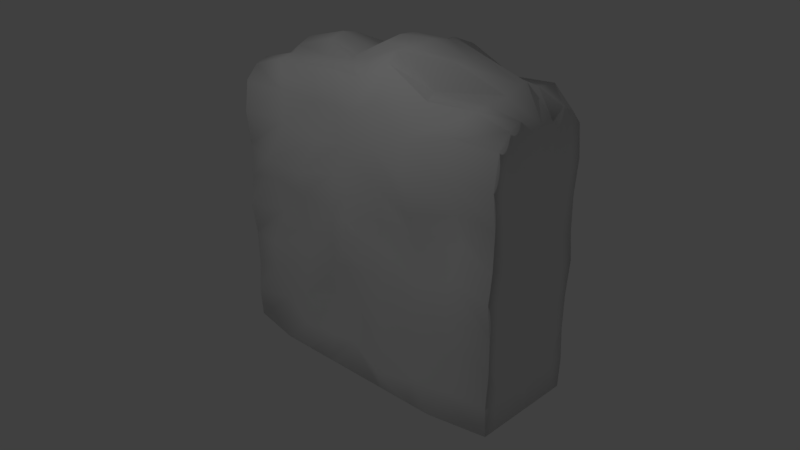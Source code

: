 # Source: wallExample.blend  (saved by Blender 2.79.0; exported with 4.5.12 LTS)
import bpy
from mathutils import Matrix  # noqa: F401  (used for matrix-valued properties, if any)

bpy.ops.wm.read_factory_settings(use_empty=True)
scene = bpy.context.scene
scene.name = 'Scene'

# ---- collections
col_collection_1 = bpy.data.collections.new('Collection 1'); scene.collection.children.link(col_collection_1)

# ---- materials (node trees are filled in below, after node groups)
mat_wallbase = bpy.data.materials.new('wallBase')
mat_wallbase.alpha_threshold = 0.0
mat_wallbase.use_transparent_shadow = False
mat_wallbase.specular_color = (1.0, 0.4431, 0.24)
mat_wallbase.roughness = 0.5
mat_wallbase.specular_intensity = 0.07895
mat_wallbase.line_color = (0.0, 0.0, 0.0, 1.0)

# ---- material node trees

# ---- world
world_world = bpy.data.worlds.new('World'); scene.world = world_world
world_world.color = (0.05088, 0.05088, 0.05088)
world_world.use_sun_shadow = False
world_world.sun_shadow_jitter_overblur = 0.0
world_world.cycles.sampling_method = 'MANUAL'

# ---- cameras
cam_camera = bpy.data.cameras.new('Camera')
cam_camera.clip_end = 100.0
cam_camera.lens = 35.0
cam_camera.sensor_width = 32.0
cam_camera.sensor_height = 18.0
cam_camera.ortho_scale = 7.314
cam_camera.dof.focus_distance = 0.0
cam_camera.dof.aperture_fstop = 128.0

# ---- lights
light_lamp = bpy.data.lights.new('Lamp', 'POINT')
light_lamp.transmission_factor = 0.0
light_lamp.cutoff_distance = 30.0
light_lamp.energy = 447.0
light_lamp.shadow_buffer_clip_start = 1.001
light_lamp.shadow_soft_size = 0.1
light_lamp.shadow_maximum_resolution = 0.006
light_lamp.use_absolute_resolution = True

# ---- meshes
me_cube = bpy.data.meshes.new('Cube')
me_cube.from_pydata([(1.198, -0.8347, -1.0), (1.198, -0.8278, 1.009), (1.198, -0.9038, 0.01346), (1.198, -0.4228, -1.0), (1.198, -0.829, 0.501), (1.198, -0.4365, 1.154), (0.5758, -1.0, -1.0), (1.198, -0.8228, -0.5073), (0.5353, -0.9688, 0.9623), (0.5357, -0.8351, -0.04605), (1.198, -0.394, -0.02033), (0.5758, -0.5, -1.0), (0.5627, -0.5472, 1.222), (1.198, -0.3947, -0.4877), (0.5706, -1.02, 0.4457), (0.6087, -0.8877, -0.5218), (1.198, -0.4283, 0.4682), (1.198, -0.6288, -1.0), (1.198, -0.8946, 0.765), (1.198, -0.6345, 1.114), (0.2765, -1.0, -1.0), (1.198, -0.8352, -0.2442), (0.2427, -0.9558, 1.136), (0.2628, -0.9157, 0.06435), (1.198, -0.6663, -0.00876), (1.198, -0.2168, -1.0), (1.198, -0.8429, 0.2395), (1.198, -0.2241, 1.082), (0.75, -1.0, -1.0), (1.198, -0.8638, -0.7748), (0.8584, -0.8783, 1.029), (0.867, -0.8576, 0.05874), (1.198, -0.1792, 0.01238), (0.2765, -0.5, -1.0), (0.75, -0.5, -1.0), (0.5758, -0.25, -1.0), (0.5758, -0.75, -1.0), (0.6469, -0.8598, 1.21), (0.6083, -0.2757, 1.397), (0.9659, -0.4898, 1.213), (0.2391, -0.5551, 1.439), (1.198, -0.6653, -0.5545), (1.198, -0.2225, -0.5096), (1.198, -0.3514, -0.7562), (1.198, -0.4732, -0.192), (0.2433, -1.037, 0.5948), (0.8777, -0.8104, 0.5249), (0.5726, -0.8739, 0.2424), (0.5138, -1.099, 0.6994), (0.2883, -0.9479, -0.5871), (0.8897, -0.8641, -0.4767), (0.5776, -0.9504, -0.8105), (0.5786, -0.9057, -0.2701), (1.198, -0.6541, 0.5196), (1.198, -0.1891, 0.4906), (1.198, -0.4082, 0.2424), (1.198, -0.3816, 0.7343), (1.198, -0.1892, 0.7779), (1.198, -0.1709, 0.2467), (1.198, -0.5973, 0.2174), (0.8682, -0.9324, -0.2067), (0.8274, -0.91, -0.7783), (0.2844, -1.067, -0.8518), (0.8292, -0.9452, 0.7725), (0.9168, -0.7843, 0.3372), (0.2642, -0.9088, 0.3095), (1.198, -0.1876, -0.1788), (1.198, -0.2448, -0.7386), (1.198, -0.5964, -0.7318), (0.2944, -0.3476, 1.445), (0.9768, -0.1663, 1.241), (0.9811, -0.7736, 1.209), (0.75, -0.75, -1.0), (0.75, -0.25, -1.0), (0.2765, -0.25, -1.0), (0.2765, -0.75, -1.0), (0.303, -0.8204, 1.383), (1.198, -0.6539, -0.2796), (0.1869, -1.002, 0.8328), (0.2666, -0.9991, -0.1844), (1.198, -0.6905, 0.7614), (-1.198, -0.8347, -1.0), (-1.198, -0.8278, 1.009), (0.0, -1.0, -1.0), (-1.198, -0.9038, 0.01346), (0.004906, -0.9298, 1.013), (0.006743, -1.125, 0.08168), (-1.198, -0.4228, -1.0), (-1.198, -0.829, 0.501), (-1.198, -0.4365, 1.154), (-0.5, -1.0, -1.0), (-1.198, -0.8228, -0.5073), (-0.4663, -0.748, 0.9801), (-0.47, -0.9115, 0.00422), (0.07998, -0.9522, -0.4867), (-0.02733, -0.9913, 0.4647), (-1.198, -0.394, -0.02033), (-0.02355, -0.5323, 1.333), (0.0, -0.5, -1.0), (-0.5, -0.5, -1.0), (-0.5354, -0.4022, 1.258), (-1.198, -0.3947, -0.4877), (-0.5083, -1.02, 0.4665), (-0.5483, -0.9535, -0.5303), (-1.198, -0.4283, 0.4682), (-1.198, -0.6288, -1.0), (-1.198, -0.8946, 0.765), (-1.198, -0.6345, 1.114), (-0.25, -1.0, -1.0), (-1.198, -0.8352, -0.2442), (-0.2003, -0.8681, 1.017), (-0.2257, -0.9402, 0.02779), (-0.01799, -0.9612, -0.7508), (-0.0222, -1.073, 0.2253), (-1.198, -0.6663, -0.00876), (-0.00904, -0.7966, 1.243), (0.0, -0.25, -1.0), (-1.198, -0.2168, -1.0), (-1.198, -0.8429, 0.2395), (-1.198, -0.2241, 1.082), (-0.75, -1.0, -1.0), (-1.198, -0.8638, -0.7748), (-0.8366, -0.7341, 0.9953), (-0.8494, -0.8032, 0.05087), (0.01585, -1.042, -0.0937), (-0.00457, -0.9605, 0.7144), (-1.198, -0.1792, 0.01238), (0.0063, -0.3307, 1.436), (0.0, -0.75, -1.0), (-0.25, -0.5, -1.0), (-0.75, -0.5, -1.0), (-0.5, -0.25, -1.0), (-0.5, -0.75, -1.0), (-0.6063, -0.6175, 1.205), (-0.594, -0.1988, 1.353), (-0.9223, -0.3575, 1.222), (-0.1957, -0.5042, 1.296), (-1.198, -0.6653, -0.5545), (-1.198, -0.2225, -0.5096), (-1.198, -0.3514, -0.7562), (-1.198, -0.4732, -0.192), (-0.201, -0.9417, 0.5173), (-0.9266, -0.9325, 0.4844), (-0.5158, -0.9329, 0.2743), (-0.4103, -0.8281, 0.71), (-0.2592, -0.8427, -0.4798), (-0.8992, -0.9283, -0.4492), (-0.5248, -0.98, -0.7741), (-0.523, -0.8998, -0.2458), (-1.198, -0.6541, 0.5196), (-1.198, -0.1891, 0.4906), (-1.198, -0.4082, 0.2424), (-1.198, -0.3816, 0.7343), (-1.198, -0.1892, 0.7779), (-1.198, -0.1709, 0.2467), (-1.198, -0.5973, 0.2174), (-0.9104, -0.9387, -0.2027), (-0.789, -0.9064, -0.6742), (-0.253, -0.8854, -0.8176), (-0.8215, -0.7915, 0.749), (-0.9154, -0.8755, 0.3078), (-0.2275, -0.9332, 0.254), (-1.198, -0.1876, -0.1788), (-1.198, -0.2448, -0.7386), (-1.198, -0.5964, -0.7318), (-0.2657, -0.3157, 1.302), (-0.9844, -0.1517, 1.25), (-0.944, -0.5828, 1.183), (-0.75, -0.75, -1.0), (-0.75, -0.25, -1.0), (-0.25, -0.25, -1.0), (-0.25, -0.75, -1.0), (-0.2765, -0.7451, 1.244), (-1.198, -0.6539, -0.2796), (-0.1296, -0.9104, 0.7369), (-0.2305, -0.9075, -0.2018), (-1.198, -0.6905, 0.7614), (1.198, 0.8347, -1.0), (1.198, 0.8278, 1.009), (1.198, 0.0, -1.0), (1.198, 0.9038, 0.01346), (1.198, 0.0, 1.083), (1.198, 0.0, 0.0536), (1.198, 0.4228, -1.0), (1.198, 0.829, 0.501), (1.198, 0.4365, 1.154), (0.5758, 1.0, -1.0), (1.198, 0.8228, -0.5073), (0.5353, 0.9688, 0.9623), (0.5357, 0.8481, -0.04605), (1.198, 0.394, -0.02033), (1.198, 0.0, -0.5605), (1.198, 0.0, 0.4603), (0.5745, 0.0892, 1.378), (0.5758, 0.0, -1.0), (0.5758, 0.5, -1.0), (0.5409, 0.6183, 1.287), (1.198, 0.3947, -0.4877), (0.5706, 1.152, 0.4457), (0.6087, 0.8877, -0.5218), (1.198, 0.4283, 0.4682), (1.198, 0.6288, -1.0), (1.198, 0.8946, 0.765), (1.198, 0.6345, 1.114), (0.2765, 1.0, -1.0), (1.198, 0.8352, -0.2442), (0.2427, 0.9558, 1.136), (0.2628, 0.9286, 0.06435), (1.198, 0.6663, -0.00876), (1.198, 0.0, -0.8144), (1.198, 0.0, 0.2815), (1.006, 0.08589, 1.284), (0.2765, 0.0, -1.0), (1.198, 0.2168, -1.0), (1.198, 0.8429, 0.2395), (1.198, 0.2241, 1.082), (0.75, 1.0, -1.0), (1.198, 0.8638, -0.7748), (0.8552, 0.9677, 1.018), (0.8711, 0.9339, 0.03845), (1.198, 0.1792, 0.01238), (1.198, 0.0, -0.2091), (1.198, 0.0, 0.7894), (0.3054, 0.0, 1.475), (0.75, 0.0, -1.0), (0.2765, 0.5, -1.0), (0.75, 0.5, -1.0), (0.5758, 0.25, -1.0), (0.5758, 0.75, -1.0), (0.6469, 0.8598, 1.21), (0.6083, 0.2757, 1.397), (0.958, 0.5605, 1.226), (0.2391, 0.5551, 1.439), (1.198, 0.6653, -0.5545), (1.198, 0.2225, -0.5096), (1.198, 0.3514, -0.7562), (1.198, 0.4732, -0.192), (0.2433, 1.037, 0.5948), (0.878, 1.044, 0.5035), (0.5726, 0.8869, 0.2424), (0.5138, 1.099, 0.6994), (0.2883, 0.9479, -0.5871), (0.9306, 0.9796, -0.4647), (0.5776, 0.9504, -0.8105), (0.5786, 0.8132, -0.2701), (1.198, 0.6541, 0.5196), (1.198, 0.1891, 0.4906), (1.198, 0.4082, 0.2424), (1.198, 0.3816, 0.7343), (1.198, 0.1892, 0.7779), (1.198, 0.1709, 0.2467), (1.198, 0.5973, 0.2174), (0.8978, 0.9163, -0.2318), (0.88, 1.053, -0.7225), (0.2844, 0.9749, -0.8518), (0.8308, 1.061, 0.7662), (0.9229, 0.8686, 0.2751), (0.2642, 0.9217, 0.3095), (1.198, 0.1876, -0.1788), (1.198, 0.2448, -0.7386), (1.198, 0.5964, -0.7318), (0.2944, 0.3476, 1.445), (0.9384, 0.3604, 1.269), (0.9926, 0.8095, 1.233), (0.75, 0.75, -1.0), (0.75, 0.25, -1.0), (0.2765, 0.25, -1.0), (0.2765, 0.75, -1.0), (0.303, 0.8204, 1.383), (1.198, 0.6539, -0.2796), (0.1869, 1.002, 0.8328), (0.2666, 0.8965, -0.1844), (1.198, 0.6905, 0.7614), (-1.198, 0.8347, -1.0), (-1.198, 0.8278, 1.009), (-1.198, 0.0, -1.0), (0.0, 1.0, -1.0), (-1.198, 0.9038, 0.01346), (-1.198, 0.0, 1.083), (-0.009761, 0.9326, 0.9964), (-0.002434, 1.089, 0.07889), (-1.198, 0.0, 0.0536), (0.007252, -0.01516, 1.465), (0.0, 0.0, -1.0), (-1.198, 0.4228, -1.0), (-1.198, 0.829, 0.501), (-1.198, 0.4365, 1.154), (-0.5, 1.0, -1.0), (-1.198, 0.8228, -0.5073), (-0.4486, 0.8473, 0.9981), (-0.484, 1.033, -0.005241), (0.0006685, 1.033, -0.4178), (-0.01019, 1.005, 0.4406), (-1.198, 0.394, -0.02033), (-1.198, 0.0, -0.5605), (-1.198, 0.0, 0.4603), (-0.003979, 0.5086, 1.337), (-0.5948, 0.03578, 1.397), (-0.5, 0.0, -1.0), (0.0, 0.5, -1.0), (-0.5, 0.5, -1.0), (-0.5339, 0.5073, 1.27), (-1.198, 0.3947, -0.4877), (-0.4711, 1.144, 0.4942), (-0.5283, 0.9997, -0.4909), (-1.198, 0.4283, 0.4682), (-1.198, 0.6288, -1.0), (-1.198, 0.8946, 0.765), (-1.198, 0.6345, 1.114), (-0.25, 1.0, -1.0), (-1.198, 0.8352, -0.2442), (-0.2003, 0.8681, 1.017), (-0.2257, 0.9402, 0.02779), (0.01593, 0.9234, -0.685), (-0.02082, 1.079, 0.2561), (-1.198, 0.6663, -0.00876), (-1.198, 0.0, -0.8144), (-1.198, 0.0, 0.2815), (-0.01886, 0.7763, 1.244), (-0.9815, 0.06007, 1.303), (-0.25, 0.0, -1.0), (0.0, 0.25, -1.0), (-1.198, 0.2168, -1.0), (-1.198, 0.8429, 0.2395), (-1.198, 0.2241, 1.082), (-0.75, 1.0, -1.0), (-1.198, 0.8638, -0.7748), (-0.8291, 0.804, 1.006), (-0.832, 1.033, 0.02464), (0.01241, 1.039, -0.1158), (-0.03029, 0.981, 0.675), (-1.198, 0.1792, 0.01238), (-1.198, 0.0, -0.2091), (-1.198, 0.0, 0.7894), (-0.002416, 0.2866, 1.456), (-0.2795, -3.329e-09, 1.33), (-0.75, 0.0, -1.0), (0.0, 0.75, -1.0), (-0.25, 0.5, -1.0), (-0.75, 0.5, -1.0), (-0.5, 0.25, -1.0), (-0.5, 0.75, -1.0), (-0.5848, 0.7703, 1.213), (-0.5692, 0.2573, 1.379), (-0.9307, 0.4774, 1.229), (-0.1957, 0.5042, 1.296), (-1.198, 0.6653, -0.5545), (-1.198, 0.2225, -0.5096), (-1.198, 0.3514, -0.7562), (-1.198, 0.4732, -0.192), (-0.201, 0.9417, 0.5173), (-0.9174, 1.067, 0.5271), (-0.5085, 1.056, 0.2638), (-0.4264, 0.9237, 0.7143), (-0.258, 0.8609, -0.5733), (-0.9084, 0.9554, -0.477), (-0.48, 1.082, -0.736), (-0.4895, 0.9963, -0.2591), (-1.198, 0.6541, 0.5196), (-1.198, 0.1891, 0.4906), (-1.198, 0.4082, 0.2424), (-1.198, 0.3816, 0.7343), (-1.198, 0.1892, 0.7779), (-1.198, 0.1709, 0.2467), (-1.198, 0.5973, 0.2174), (-0.8655, 1.017, -0.2695), (-0.8105, 1.01, -0.7294), (-0.253, 0.8854, -0.8176), (-0.8597, 0.894, 0.7552), (-0.9071, 0.9945, 0.3061), (-0.2275, 0.9332, 0.254), (-1.198, 0.1876, -0.1788), (-1.198, 0.2448, -0.7386), (-1.198, 0.5964, -0.7318), (-0.2657, 0.3157, 1.302), (-0.9492, 0.2561, 1.251), (-0.9479, 0.7112, 1.223), (-0.75, 0.75, -1.0), (-0.75, 0.25, -1.0), (-0.25, 0.25, -1.0), (-0.25, 0.75, -1.0), (-0.2765, 0.7451, 1.244), (-1.198, 0.6539, -0.2796), (-0.1296, 0.9104, 0.7369), (-0.2305, 0.9075, -0.2018), (-1.198, 0.6905, 0.7614)], [], [(80, 19, 1, 18), (79, 23, 86, 124), (78, 22, 85, 125), (77, 24, 2, 21), (76, 115, 85, 22), (75, 20, 83, 128), (74, 33, 98, 116), (73, 34, 11, 35), (72, 28, 6, 36), (71, 37, 8, 30), (70, 38, 12, 39), (69, 127, 97, 40), (68, 41, 7, 29), (67, 42, 13, 43), (66, 32, 10, 44), (65, 45, 95, 113), (64, 46, 14, 47), (63, 30, 8, 48), (62, 49, 94, 112), (61, 50, 15, 51), (60, 31, 9, 52), (59, 53, 4, 26), (58, 54, 16, 55), (57, 27, 5, 56), (54, 57, 56, 16), (192, 222, 57, 54), (222, 181, 27, 57), (32, 58, 55, 10), (182, 210, 58, 32), (210, 192, 54, 58), (24, 59, 26, 2), (10, 55, 59, 24), (55, 16, 53, 59), (50, 60, 52, 15), (7, 21, 60, 50), (21, 2, 31, 60), (28, 61, 51, 6), (0, 29, 61, 28), (29, 7, 50, 61), (20, 62, 112, 83), (6, 51, 62, 20), (51, 15, 49, 62), (46, 63, 48, 14), (4, 18, 63, 46), (18, 1, 30, 63), (31, 64, 47, 9), (2, 26, 64, 31), (26, 4, 46, 64), (23, 65, 113, 86), (9, 47, 65, 23), (47, 14, 45, 65), (42, 66, 44, 13), (191, 221, 66, 42), (221, 182, 32, 66), (25, 67, 43, 3), (179, 209, 67, 25), (209, 191, 42, 67), (17, 68, 29, 0), (3, 43, 68, 17), (43, 13, 41, 68), (38, 69, 40, 12), (193, 223, 69, 38), (223, 282, 127, 69), (27, 70, 39, 5), (181, 211, 70, 27), (211, 193, 38, 70), (19, 71, 30, 1), (5, 39, 71, 19), (39, 12, 37, 71), (34, 72, 36, 11), (3, 17, 72, 34), (17, 0, 28, 72), (224, 73, 35, 194), (179, 25, 73, 224), (25, 3, 34, 73), (212, 74, 116, 283), (194, 35, 74, 212), (35, 11, 33, 74), (33, 75, 128, 98), (11, 36, 75, 33), (36, 6, 20, 75), (37, 76, 22, 8), (12, 40, 76, 37), (40, 97, 115, 76), (41, 77, 21, 7), (13, 44, 77, 41), (44, 10, 24, 77), (45, 78, 125, 95), (14, 48, 78, 45), (48, 8, 22, 78), (49, 79, 124, 94), (15, 52, 79, 49), (52, 9, 23, 79), (53, 80, 18, 4), (16, 56, 80, 53), (56, 5, 19, 80), (176, 106, 82, 107), (175, 124, 86, 111), (174, 125, 85, 110), (173, 109, 84, 114), (172, 110, 85, 115), (171, 128, 83, 108), (170, 116, 98, 129), (169, 131, 99, 130), (168, 132, 90, 120), (167, 122, 92, 133), (166, 135, 100, 134), (165, 136, 97, 127), (164, 121, 91, 137), (163, 139, 101, 138), (162, 140, 96, 126), (161, 113, 95, 141), (160, 143, 102, 142), (159, 144, 92, 122), (158, 112, 94, 145), (157, 147, 103, 146), (156, 148, 93, 123), (155, 118, 88, 149), (154, 151, 104, 150), (153, 152, 89, 119), (150, 104, 152, 153), (295, 150, 153, 333), (333, 153, 119, 278), (126, 96, 151, 154), (281, 126, 154, 317), (317, 154, 150, 295), (114, 84, 118, 155), (96, 114, 155, 151), (151, 155, 149, 104), (146, 103, 148, 156), (91, 146, 156, 109), (109, 156, 123, 84), (120, 90, 147, 157), (81, 120, 157, 121), (121, 157, 146, 91), (108, 83, 112, 158), (90, 108, 158, 147), (147, 158, 145, 103), (142, 102, 144, 159), (88, 142, 159, 106), (106, 159, 122, 82), (123, 93, 143, 160), (84, 123, 160, 118), (118, 160, 142, 88), (111, 86, 113, 161), (93, 111, 161, 143), (143, 161, 141, 102), (138, 101, 140, 162), (294, 138, 162, 332), (332, 162, 126, 281), (117, 87, 139, 163), (275, 117, 163, 316), (316, 163, 138, 294), (105, 81, 121, 164), (87, 105, 164, 139), (139, 164, 137, 101), (134, 100, 136, 165), (297, 134, 165, 335), (335, 165, 127, 282), (119, 89, 135, 166), (278, 119, 166, 319), (319, 166, 134, 297), (107, 82, 122, 167), (89, 107, 167, 135), (135, 167, 133, 100), (130, 99, 132, 168), (87, 130, 168, 105), (105, 168, 120, 81), (336, 298, 131, 169), (275, 336, 169, 117), (117, 169, 130, 87), (320, 283, 116, 170), (298, 320, 170, 131), (131, 170, 129, 99), (129, 98, 128, 171), (99, 129, 171, 132), (132, 171, 108, 90), (133, 92, 110, 172), (100, 133, 172, 136), (136, 172, 115, 97), (137, 91, 109, 173), (101, 137, 173, 140), (140, 173, 114, 96), (141, 95, 125, 174), (102, 141, 174, 144), (144, 174, 110, 92), (145, 94, 124, 175), (103, 145, 175, 148), (148, 175, 111, 93), (149, 88, 106, 176), (104, 149, 176, 152), (152, 176, 107, 89), (272, 202, 178, 203), (271, 329, 280, 207), (270, 330, 279, 206), (269, 205, 180, 208), (268, 206, 279, 318), (267, 337, 276, 204), (266, 321, 299, 225), (265, 227, 195, 226), (264, 228, 186, 216), (263, 218, 188, 229), (262, 231, 196, 230), (261, 232, 296, 334), (260, 217, 187, 233), (259, 235, 197, 234), (258, 236, 190, 220), (257, 314, 292, 237), (256, 239, 198, 238), (255, 240, 188, 218), (254, 313, 291, 241), (253, 243, 199, 242), (252, 244, 189, 219), (251, 214, 184, 245), (250, 247, 200, 246), (249, 248, 185, 215), (246, 200, 248, 249), (192, 246, 249, 222), (222, 249, 215, 181), (220, 190, 247, 250), (182, 220, 250, 210), (210, 250, 246, 192), (208, 180, 214, 251), (190, 208, 251, 247), (247, 251, 245, 200), (242, 199, 244, 252), (187, 242, 252, 205), (205, 252, 219, 180), (216, 186, 243, 253), (177, 216, 253, 217), (217, 253, 242, 187), (204, 276, 313, 254), (186, 204, 254, 243), (243, 254, 241, 199), (238, 198, 240, 255), (184, 238, 255, 202), (202, 255, 218, 178), (219, 189, 239, 256), (180, 219, 256, 214), (214, 256, 238, 184), (207, 280, 314, 257), (189, 207, 257, 239), (239, 257, 237, 198), (234, 197, 236, 258), (191, 234, 258, 221), (221, 258, 220, 182), (213, 183, 235, 259), (179, 213, 259, 209), (209, 259, 234, 191), (201, 177, 217, 260), (183, 201, 260, 235), (235, 260, 233, 197), (230, 196, 232, 261), (193, 230, 261, 223), (223, 261, 334, 282), (215, 185, 231, 262), (181, 215, 262, 211), (211, 262, 230, 193), (203, 178, 218, 263), (185, 203, 263, 231), (231, 263, 229, 196), (226, 195, 228, 264), (183, 226, 264, 201), (201, 264, 216, 177), (224, 194, 227, 265), (179, 224, 265, 213), (213, 265, 226, 183), (212, 283, 321, 266), (194, 212, 266, 227), (227, 266, 225, 195), (225, 299, 337, 267), (195, 225, 267, 228), (228, 267, 204, 186), (229, 188, 206, 268), (196, 229, 268, 232), (232, 268, 318, 296), (233, 187, 205, 269), (197, 233, 269, 236), (236, 269, 208, 190), (237, 292, 330, 270), (198, 237, 270, 240), (240, 270, 206, 188), (241, 291, 329, 271), (199, 241, 271, 244), (244, 271, 207, 189), (245, 184, 202, 272), (200, 245, 272, 248), (248, 272, 203, 185), (385, 308, 274, 307), (384, 312, 280, 329), (383, 311, 279, 330), (382, 315, 277, 310), (381, 318, 279, 311), (380, 309, 276, 337), (379, 338, 299, 321), (378, 339, 300, 340), (377, 325, 287, 341), (376, 342, 289, 327), (375, 343, 301, 344), (374, 334, 296, 345), (373, 346, 288, 326), (372, 347, 302, 348), (371, 331, 293, 349), (370, 350, 292, 314), (369, 351, 303, 352), (368, 327, 289, 353), (367, 354, 291, 313), (366, 355, 304, 356), (365, 328, 290, 357), (364, 358, 285, 323), (363, 359, 305, 360), (362, 324, 286, 361), (359, 362, 361, 305), (295, 333, 362, 359), (333, 278, 324, 362), (331, 363, 360, 293), (281, 317, 363, 331), (317, 295, 359, 363), (315, 364, 323, 277), (293, 360, 364, 315), (360, 305, 358, 364), (355, 365, 357, 304), (288, 310, 365, 355), (310, 277, 328, 365), (325, 366, 356, 287), (273, 326, 366, 325), (326, 288, 355, 366), (309, 367, 313, 276), (287, 356, 367, 309), (356, 304, 354, 367), (351, 368, 353, 303), (285, 307, 368, 351), (307, 274, 327, 368), (328, 369, 352, 290), (277, 323, 369, 328), (323, 285, 351, 369), (312, 370, 314, 280), (290, 352, 370, 312), (352, 303, 350, 370), (347, 371, 349, 302), (294, 332, 371, 347), (332, 281, 331, 371), (322, 372, 348, 284), (275, 316, 372, 322), (316, 294, 347, 372), (306, 373, 326, 273), (284, 348, 373, 306), (348, 302, 346, 373), (343, 374, 345, 301), (297, 335, 374, 343), (335, 282, 334, 374), (324, 375, 344, 286), (278, 319, 375, 324), (319, 297, 343, 375), (308, 376, 327, 274), (286, 344, 376, 308), (344, 301, 342, 376), (339, 377, 341, 300), (284, 306, 377, 339), (306, 273, 325, 377), (336, 378, 340, 298), (275, 322, 378, 336), (322, 284, 339, 378), (320, 379, 321, 283), (298, 340, 379, 320), (340, 300, 338, 379), (338, 380, 337, 299), (300, 341, 380, 338), (341, 287, 309, 380), (342, 381, 311, 289), (301, 345, 381, 342), (345, 296, 318, 381), (346, 382, 310, 288), (302, 349, 382, 346), (349, 293, 315, 382), (350, 383, 330, 292), (303, 353, 383, 350), (353, 289, 311, 383), (354, 384, 329, 291), (304, 357, 384, 354), (357, 290, 312, 384), (358, 385, 307, 285), (305, 361, 385, 358), (361, 286, 308, 385)])
me_cube.polygons.foreach_set('use_smooth', [True] * 384)
_uv = me_cube.uv_layers.new(name='UVMap')
_uv.uv.foreach_set('vector', [0.7498, 0.7437, 0.7306, 0.5807, 0.7968, 0.6294, 0.8197, 0.742, -0.3278, -0.1803, -0.245, -0.1785, -0.2335, -0.06019, -0.2957, -0.06438, 0.01999, -0.1434, 0.1224, -0.1692, 0.0795, -0.05928, -0.0216, -0.05491, 0.7372, 1.225, 0.7415, 1.1, 0.8229, 1.089, 0.7994, 1.209, 0.2031, -0.197, 0.1546, -0.0528, 0.0795, -0.05928, 0.1224, -0.1692, -0.011, 0.9232, 0.07472, 0.9232, 0.07472, 1.051, -0.011, 1.051, -0.1824, 0.9232, -0.09671, 0.9232, -0.09671, 1.051, -0.1824, 1.051, -0.1824, 0.7043, -0.09671, 0.7043, -0.09671, 0.7848, -0.1824, 0.7848, -0.011, 0.7043, 0.07472, 0.7043, 0.07472, 0.7848, -0.011, 0.7848, 0.1426, -0.5105, 0.1451, -0.356, 0.06333, -0.3045, 0.08367, -0.4538, 1.061, 0.6019, 1.028, 0.7666, 0.9301, 0.7926, 0.9494, 0.6071, 1.004, 0.9097, 1.01, 1.043, 0.9383, 1.059, 0.9332, 0.9349, 0.7175, 1.434, 0.7411, 1.352, 0.7951, 1.33, 0.8092, 1.454, 0.5969, 1.437, 0.5893, 1.331, 0.6483, 1.321, 0.6335, 1.445, 0.5774, 1.178, 0.5745, 1.09, 0.6481, 1.105, 0.6753, 1.184, -0.1614, -0.1792, -0.06045, -0.1695, -0.1062, -0.0444, -0.1858, -0.04679, -0.1553, -0.4808, -0.09039, -0.4627, -0.1119, -0.3208, -0.1853, -0.3217, -0.002184, -0.4403, 0.08367, -0.4538, 0.06333, -0.3045, -0.02308, -0.2946, -0.5541, -0.1885, -0.4668, -0.1903, -0.4324, -0.094, -0.5224, -0.04871, -0.5332, -0.4395, -0.4314, -0.4683, -0.4461, -0.3384, -0.5431, -0.324, -0.3372, -0.4583, -0.2485, -0.4578, -0.2849, -0.3046, -0.3596, -0.3245, 0.7178, 0.9952, 0.7373, 0.8555, 0.7973, 0.8641, 0.802, 0.9849, 0.5716, 0.9816, 0.5778, 0.8689, 0.6599, 0.8792, 0.653, 0.9836, 0.5779, 0.7361, 0.5899, 0.5957, 0.6627, 0.5623, 0.6438, 0.7562, 0.5778, 0.8689, 0.5779, 0.7361, 0.6438, 0.7562, 0.6599, 0.8792, 0.513, 0.8829, 0.513, 0.7308, 0.5779, 0.7361, 0.5778, 0.8689, 0.513, 0.7308, 0.513, 0.5948, 0.5899, 0.5957, 0.5779, 0.7361, 0.5745, 1.09, 0.5716, 0.9816, 0.653, 0.9836, 0.6481, 1.105, 0.513, 1.071, 0.513, 0.9655, 0.5716, 0.9816, 0.5745, 1.09, 0.513, 0.9655, 0.513, 0.8829, 0.5778, 0.8689, 0.5716, 0.9816, 0.7415, 1.1, 0.7178, 0.9952, 0.802, 0.9849, 0.8229, 1.089, 0.6481, 1.105, 0.653, 0.9836, 0.7178, 0.9952, 0.7415, 1.1, 0.653, 0.9836, 0.6599, 0.8792, 0.7373, 0.8555, 0.7178, 0.9952, -0.4314, -0.4683, -0.3372, -0.4583, -0.3596, -0.3245, -0.4461, -0.3384, -0.4429, -0.611, -0.3526, -0.611, -0.3372, -0.4583, -0.4314, -0.4683, -0.3526, -0.611, -0.2627, -0.611, -0.2485, -0.4578, -0.3372, -0.4583, -0.6066, -0.4037, -0.5332, -0.4395, -0.5431, -0.324, -0.6066, -0.3232, -0.611, -0.611, -0.5333, -0.611, -0.5332, -0.4395, -0.6066, -0.4037, -0.5333, -0.611, -0.4429, -0.611, -0.4314, -0.4683, -0.5332, -0.4395, -0.6066, -0.1848, -0.5541, -0.1885, -0.5224, -0.04871, -0.6066, -0.05704, -0.6066, -0.3232, -0.5431, -0.324, -0.5541, -0.1885, -0.6066, -0.1848, -0.5431, -0.324, -0.4461, -0.3384, -0.4668, -0.1903, -0.5541, -0.1885, -0.09039, -0.4627, -0.002184, -0.4403, -0.02308, -0.2946, -0.1119, -0.3208, -0.09808, -0.611, -0.006103, -0.611, -0.002184, -0.4403, -0.09039, -0.4627, -0.006103, -0.611, 0.07538, -0.611, 0.08367, -0.4538, -0.002184, -0.4403, -0.2485, -0.4578, -0.1553, -0.4808, -0.1853, -0.3217, -0.2849, -0.3046, -0.2627, -0.611, -0.1871, -0.611, -0.1553, -0.4808, -0.2485, -0.4578, -0.1871, -0.611, -0.09808, -0.611, -0.09039, -0.4627, -0.1553, -0.4808, -0.245, -0.1785, -0.1614, -0.1792, -0.1858, -0.04679, -0.2335, -0.06019, -0.2849, -0.3046, -0.1853, -0.3217, -0.1614, -0.1792, -0.245, -0.1785, -0.1853, -0.3217, -0.1119, -0.3208, -0.06045, -0.1695, -0.1614, -0.1792, 0.5893, 1.331, 0.5774, 1.178, 0.6753, 1.184, 0.6483, 1.321, 0.513, 1.355, 0.513, 1.192, 0.5774, 1.178, 0.5893, 1.331, 0.513, 1.192, 0.513, 1.071, 0.5745, 1.09, 0.5774, 1.178, 0.5873, 1.558, 0.5969, 1.437, 0.6335, 1.445, 0.658, 1.558, 0.513, 1.558, 0.513, 1.472, 0.5969, 1.437, 0.5873, 1.558, 0.513, 1.472, 0.513, 1.355, 0.5893, 1.331, 0.5969, 1.437, 0.7286, 1.558, 0.7175, 1.434, 0.8092, 1.454, 0.7992, 1.558, 0.658, 1.558, 0.6335, 1.445, 0.7175, 1.434, 0.7286, 1.558, 0.6335, 1.445, 0.6483, 1.321, 0.7411, 1.352, 0.7175, 1.434, 1.028, 0.7666, 1.004, 0.9097, 0.9332, 0.9349, 0.9301, 0.7926, 1.152, 0.7836, 1.124, 0.9044, 1.004, 0.9097, 1.028, 0.7666, 1.124, 0.9044, 1.119, 1.042, 1.01, 1.043, 1.004, 0.9097, 1.037, 0.5047, 1.061, 0.6019, 0.9494, 0.6071, 0.966, 0.5019, 1.113, 0.5051, 1.148, 0.5877, 1.061, 0.6019, 1.037, 0.5047, 1.148, 0.5877, 1.152, 0.7836, 1.028, 0.7666, 1.061, 0.6019, 0.1063, -0.6109, 0.1426, -0.5105, 0.08367, -0.4538, 0.07538, -0.611, 0.966, 0.5019, 0.9494, 0.6071, 0.8523, 0.5996, 0.8972, 0.5027, 0.9494, 0.6071, 0.9301, 0.7926, 0.8229, 0.7535, 0.8523, 0.5996, -0.09671, 0.7043, -0.011, 0.7043, -0.011, 0.7848, -0.09671, 0.7848, -0.1232, 0.497, -0.05257, 0.497, -0.011, 0.7043, -0.09671, 0.7043, -0.05257, 0.497, 0.01806, 0.497, 0.07472, 0.7043, -0.011, 0.7043, -0.2681, 0.7043, -0.1824, 0.7043, -0.1824, 0.7848, -0.2681, 0.7848, -0.2681, 0.497, -0.1938, 0.497, -0.1824, 0.7043, -0.2681, 0.7043, -0.1938, 0.497, -0.1232, 0.497, -0.09671, 0.7043, -0.1824, 0.7043, -0.2681, 0.9232, -0.1824, 0.9232, -0.1824, 1.051, -0.2681, 1.051, -0.2681, 0.7848, -0.1824, 0.7848, -0.1824, 0.9232, -0.2681, 0.9232, -0.1824, 0.7848, -0.09671, 0.7848, -0.09671, 0.9232, -0.1824, 0.9232, -0.09671, 0.9232, -0.011, 0.9232, -0.011, 1.051, -0.09671, 1.051, -0.09671, 0.7848, -0.011, 0.7848, -0.011, 0.9232, -0.09671, 0.9232, -0.011, 0.7848, 0.07472, 0.7848, 0.07472, 0.9232, -0.011, 0.9232, 0.1451, -0.356, 0.2031, -0.197, 0.1224, -0.1692, 0.06333, -0.3045, 0.9301, 0.7926, 0.9332, 0.9349, 0.8411, 0.9067, 0.8229, 0.7535, 0.9332, 0.9349, 0.9383, 1.059, 0.8455, 1.055, 0.8411, 0.9067, 0.7411, 1.352, 0.7372, 1.225, 0.7994, 1.209, 0.7951, 1.33, 0.6483, 1.321, 0.6753, 1.184, 0.7372, 1.225, 0.7411, 1.352, 0.6753, 1.184, 0.6481, 1.105, 0.7415, 1.1, 0.7372, 1.225, -0.06045, -0.1695, 0.01999, -0.1434, -0.0216, -0.05491, -0.1062, -0.0444, -0.1119, -0.3208, -0.02308, -0.2946, 0.01999, -0.1434, -0.06045, -0.1695, -0.02308, -0.2946, 0.06333, -0.3045, 0.1224, -0.1692, 0.01999, -0.1434, -0.4668, -0.1903, -0.3278, -0.1803, -0.2957, -0.06438, -0.4324, -0.094, -0.4461, -0.3384, -0.3596, -0.3245, -0.3278, -0.1803, -0.4668, -0.1903, -0.3596, -0.3245, -0.2849, -0.3046, -0.245, -0.1785, -0.3278, -0.1803, 0.7373, 0.8555, 0.7498, 0.7437, 0.8197, 0.742, 0.7973, 0.8641, 0.6599, 0.8792, 0.6438, 0.7562, 0.7498, 0.7437, 0.7373, 0.8555, 0.6438, 0.7562, 0.6627, 0.5623, 0.7306, 0.5807, 0.7498, 0.7437, 1.538, 0.2032, 1.608, 0.2049, 1.585, 0.3175, 1.519, 0.3662, -0.3362, 0.04953, -0.2957, -0.06438, -0.2335, -0.06019, -0.2568, 0.04731, -0.01525, 0.002899, -0.0216, -0.05491, 0.0795, -0.05928, 0.07926, 0.03558, 1.525, -0.278, 1.587, -0.2616, 1.611, -0.1425, 1.53, -0.1528, 0.1538, 0.07087, 0.07926, 0.03558, 0.0795, -0.05928, 0.1546, -0.0528, -0.011, 1.167, -0.011, 1.051, 0.07472, 1.051, 0.07472, 1.167, -0.1824, 1.167, -0.1824, 1.051, -0.09671, 1.051, -0.09671, 1.167, -0.1824, 1.398, -0.1824, 1.282, -0.09671, 1.282, -0.09671, 1.398, -0.011, 1.398, -0.011, 1.282, 0.07472, 1.282, 0.07472, 1.398, 0.1286, 0.3795, 0.06841, 0.3298, 0.06357, 0.1586, 0.1369, 0.2234, 1.066, 1.506, 0.9952, 1.478, 0.9808, 1.298, 1.053, 1.323, 1.012, 1.173, 0.9469, 1.14, 0.9383, 1.059, 1.01, 1.043, 1.506, -0.487, 1.597, -0.5069, 1.583, -0.3833, 1.529, -0.4051, 1.385, -0.4902, 1.422, -0.4983, 1.436, -0.3742, 1.377, -0.3843, 1.365, -0.2314, 1.463, -0.2375, 1.436, -0.1581, 1.363, -0.143, -0.1797, 0.04814, -0.1858, -0.04679, -0.1062, -0.0444, -0.08948, 0.03589, -0.1628, 0.3662, -0.1728, 0.1814, -0.1048, 0.1779, -0.1009, 0.3713, -0.01428, 0.3228, -0.02665, 0.1327, 0.06357, 0.1586, 0.06841, 0.3298, -0.5473, 0.05996, -0.5224, -0.04871, -0.4324, -0.094, -0.433, 0.06284, -0.4977, 0.3077, -0.5299, 0.1856, -0.4473, 0.1964, -0.4202, 0.3586, -0.3357, 0.3638, -0.3514, 0.1848, -0.2657, 0.1602, -0.2526, 0.3357, 1.506, -0.04826, 1.59, -0.03801, 1.585, 0.08284, 1.525, 0.09143, 1.36, -0.03473, 1.441, -0.03669, 1.448, 0.06771, 1.366, 0.07803, 1.366, 0.2108, 1.432, 0.1907, 1.451, 0.3846, 1.378, 0.3512, 1.366, 0.07803, 1.448, 0.06771, 1.432, 0.1907, 1.366, 0.2108, 1.301, 0.06404, 1.366, 0.07803, 1.366, 0.2108, 1.301, 0.2162, 1.301, 0.2162, 1.366, 0.2108, 1.378, 0.3512, 1.301, 0.3521, 1.363, -0.143, 1.436, -0.1581, 1.441, -0.03669, 1.36, -0.03473, 1.301, -0.124, 1.363, -0.143, 1.36, -0.03473, 1.301, -0.01861, 1.301, -0.01861, 1.36, -0.03473, 1.366, 0.07803, 1.301, 0.06404, 1.53, -0.1528, 1.611, -0.1425, 1.59, -0.03801, 1.506, -0.04826, 1.436, -0.1581, 1.53, -0.1528, 1.506, -0.04826, 1.441, -0.03669, 1.441, -0.03669, 1.506, -0.04826, 1.525, 0.09143, 1.448, 0.06771, -0.4202, 0.3586, -0.4473, 0.1964, -0.3514, 0.1848, -0.3357, 0.3638, -0.4429, 0.497, -0.4202, 0.3586, -0.3357, 0.3638, -0.3526, 0.497, -0.3526, 0.497, -0.3357, 0.3638, -0.2526, 0.3357, -0.2627, 0.497, -0.6066, 0.2897, -0.6066, 0.1741, -0.5299, 0.1856, -0.4977, 0.3077, -0.611, 0.497, -0.6066, 0.2897, -0.4977, 0.3077, -0.5332, 0.497, -0.5332, 0.497, -0.4977, 0.3077, -0.4202, 0.3586, -0.4429, 0.497, -0.6066, 0.05853, -0.6066, -0.05704, -0.5224, -0.04871, -0.5473, 0.05996, -0.6066, 0.1741, -0.6066, 0.05853, -0.5473, 0.05996, -0.5299, 0.1856, -0.5299, 0.1856, -0.5473, 0.05996, -0.433, 0.06284, -0.4473, 0.1964, -0.1009, 0.3713, -0.1048, 0.1779, -0.02665, 0.1327, -0.01428, 0.3228, -0.09804, 0.497, -0.1009, 0.3713, -0.01428, 0.3228, -0.006063, 0.497, -0.006063, 0.497, -0.01428, 0.3228, 0.06841, 0.3298, 0.07542, 0.497, -0.2526, 0.3357, -0.2657, 0.1602, -0.1728, 0.1814, -0.1628, 0.3662, -0.2627, 0.497, -0.2526, 0.3357, -0.1628, 0.3662, -0.187, 0.497, -0.187, 0.497, -0.1628, 0.3662, -0.1009, 0.3713, -0.09804, 0.497, -0.2568, 0.04731, -0.2335, -0.06019, -0.1858, -0.04679, -0.1797, 0.04814, -0.2657, 0.1602, -0.2568, 0.04731, -0.1797, 0.04814, -0.1728, 0.1814, -0.1728, 0.1814, -0.1797, 0.04814, -0.08948, 0.03589, -0.1048, 0.1779, 1.377, -0.3843, 1.436, -0.3742, 1.463, -0.2375, 1.365, -0.2314, 1.301, -0.4078, 1.377, -0.3843, 1.365, -0.2314, 1.301, -0.2454, 1.301, -0.2454, 1.365, -0.2314, 1.363, -0.143, 1.301, -0.124, 1.375, -0.611, 1.446, -0.611, 1.422, -0.4983, 1.385, -0.4902, 1.301, -0.611, 1.375, -0.611, 1.385, -0.4902, 1.301, -0.5252, 1.301, -0.5252, 1.385, -0.4902, 1.377, -0.3843, 1.301, -0.4078, 1.517, -0.611, 1.587, -0.611, 1.597, -0.5069, 1.506, -0.487, 1.446, -0.611, 1.517, -0.611, 1.506, -0.487, 1.422, -0.4983, 1.422, -0.4983, 1.506, -0.487, 1.529, -0.4051, 1.436, -0.3742, 1.053, 1.323, 0.9808, 1.298, 0.9469, 1.14, 1.012, 1.173, 1.134, 1.322, 1.053, 1.323, 1.012, 1.173, 1.12, 1.179, 1.12, 1.179, 1.012, 1.173, 1.01, 1.043, 1.119, 1.042, 1.037, 1.61, 0.9665, 1.607, 0.9952, 1.478, 1.066, 1.506, 1.114, 1.61, 1.037, 1.61, 1.066, 1.506, 1.14, 1.503, 1.14, 1.503, 1.066, 1.506, 1.053, 1.323, 1.134, 1.322, 0.8977, 1.608, 0.8288, 1.611, 0.8604, 1.445, 0.9172, 1.489, 0.9665, 1.607, 0.8977, 1.608, 0.9172, 1.489, 0.9952, 1.478, 0.9952, 1.478, 0.9172, 1.489, 0.9059, 1.332, 0.9808, 1.298, -0.09671, 1.398, -0.09671, 1.282, -0.011, 1.282, -0.011, 1.398, -0.1232, 1.605, -0.09671, 1.398, -0.011, 1.398, -0.05257, 1.605, -0.05257, 1.605, -0.011, 1.398, 0.07472, 1.398, 0.01806, 1.605, -0.2681, 1.398, -0.2681, 1.282, -0.1824, 1.282, -0.1824, 1.398, -0.2681, 1.605, -0.2681, 1.398, -0.1824, 1.398, -0.1938, 1.605, -0.1938, 1.605, -0.1824, 1.398, -0.09671, 1.398, -0.1232, 1.605, -0.2681, 1.167, -0.2681, 1.051, -0.1824, 1.051, -0.1824, 1.167, -0.2681, 1.282, -0.2681, 1.167, -0.1824, 1.167, -0.1824, 1.282, -0.1824, 1.282, -0.1824, 1.167, -0.09671, 1.167, -0.09671, 1.282, -0.09671, 1.167, -0.09671, 1.051, -0.011, 1.051, -0.011, 1.167, -0.09671, 1.282, -0.09671, 1.167, -0.011, 1.167, -0.011, 1.282, -0.011, 1.282, -0.011, 1.167, 0.07472, 1.167, 0.07472, 1.282, 0.1369, 0.2234, 0.06357, 0.1586, 0.07926, 0.03558, 0.1538, 0.07087, 0.9808, 1.298, 0.9059, 1.332, 0.8632, 1.179, 0.9469, 1.14, 0.9469, 1.14, 0.8632, 1.179, 0.8455, 1.055, 0.9383, 1.059, 1.529, -0.4051, 1.583, -0.3833, 1.587, -0.2616, 1.525, -0.278, 1.436, -0.3742, 1.529, -0.4051, 1.525, -0.278, 1.463, -0.2375, 1.463, -0.2375, 1.525, -0.278, 1.53, -0.1528, 1.436, -0.1581, -0.08948, 0.03589, -0.1062, -0.0444, -0.0216, -0.05491, -0.01525, 0.002899, -0.1048, 0.1779, -0.08948, 0.03589, -0.01525, 0.002899, -0.02665, 0.1327, -0.02665, 0.1327, -0.01525, 0.002899, 0.07926, 0.03558, 0.06357, 0.1586, -0.433, 0.06284, -0.4324, -0.094, -0.2957, -0.06438, -0.3362, 0.04953, -0.4473, 0.1964, -0.433, 0.06284, -0.3362, 0.04953, -0.3514, 0.1848, -0.3514, 0.1848, -0.3362, 0.04953, -0.2568, 0.04731, -0.2657, 0.1602, 1.525, 0.09143, 1.585, 0.08284, 1.608, 0.2049, 1.538, 0.2032, 1.448, 0.06771, 1.525, 0.09143, 1.538, 0.2032, 1.432, 0.1907, 1.432, 0.1907, 1.538, 0.2032, 1.519, 0.3662, 1.451, 0.3846, 0.2763, 0.7437, 0.2063, 0.742, 0.2292, 0.6294, 0.2955, 0.5807, 0.7095, -0.1783, 0.709, -0.06805, 0.6541, -0.06427, 0.635, -0.1791, 0.4023, -0.1507, 0.4516, -0.04915, 0.3433, -0.0578, 0.2996, -0.1756, 0.2888, 1.225, 0.2267, 1.209, 0.2031, 1.089, 0.2846, 1.1, 0.2031, -0.1983, 0.2996, -0.1756, 0.3433, -0.0578, 0.2444, -0.04769, -0.5253, 0.9232, -0.5253, 1.051, -0.611, 1.051, -0.611, 0.9232, -0.3539, 0.9232, -0.3539, 1.051, -0.4396, 1.051, -0.4396, 0.9232, -0.3539, 0.7043, -0.3539, 0.7848, -0.4396, 0.7848, -0.4396, 0.7043, -0.5253, 0.7043, -0.5253, 0.7848, -0.611, 0.7848, -0.611, 0.7043, 0.2425, -0.5145, 0.3325, -0.4574, 0.3535, -0.31, 0.2597, -0.3576, 1.242, 0.6199, 1.309, 0.6127, 1.33, 0.8032, 1.216, 0.7678, 1.242, 0.9112, 1.313, 0.9374, 1.294, 1.053, 1.221, 1.048, 0.3085, 1.434, 0.2169, 1.454, 0.2309, 1.33, 0.2849, 1.352, 0.4291, 1.437, 0.3925, 1.445, 0.3777, 1.321, 0.4367, 1.331, 0.4487, 1.178, 0.3508, 1.184, 0.3779, 1.105, 0.4516, 1.09, 0.5565, -0.1805, 0.5969, -0.0561, 0.5287, -0.05849, 0.4816, -0.1772, 0.1656, 0.497, 0.1656, 0.6591, 0.07472, 0.6665, 0.1064, 0.5219, 0.4248, -0.4493, 0.4539, -0.3048, 0.3535, -0.31, 0.3325, -0.4574, 0.9309, -0.1872, 0.8739, -0.06211, 0.8039, -0.0611, 0.8435, -0.1889, 0.8943, -0.4652, 0.9117, -0.3212, 0.8118, -0.3339, 0.8026, -0.4864, 0.7209, -0.4695, 0.7226, -0.3178, 0.6567, -0.3006, 0.6379, -0.4591, 0.3082, 0.9952, 0.224, 0.9849, 0.2288, 0.8641, 0.2887, 0.8555, 0.4544, 0.9816, 0.373, 0.9836, 0.3662, 0.8792, 0.4482, 0.8689, 0.4481, 0.7361, 0.3822, 0.7562, 0.3634, 0.5623, 0.4362, 0.5957, 0.4482, 0.8689, 0.3662, 0.8792, 0.3822, 0.7562, 0.4481, 0.7361, 0.513, 0.8829, 0.4482, 0.8689, 0.4481, 0.7361, 0.513, 0.7308, 0.513, 0.7308, 0.4481, 0.7361, 0.4362, 0.5957, 0.513, 0.5948, 0.4516, 1.09, 0.3779, 1.105, 0.373, 0.9836, 0.4544, 0.9816, 0.513, 1.071, 0.4516, 1.09, 0.4544, 0.9816, 0.513, 0.9655, 0.513, 0.9655, 0.4544, 0.9816, 0.4482, 0.8689, 0.513, 0.8829, 0.2846, 1.1, 0.2031, 1.089, 0.224, 0.9849, 0.3082, 0.9952, 0.3779, 1.105, 0.2846, 1.1, 0.3082, 0.9952, 0.373, 0.9836, 0.373, 0.9836, 0.3082, 0.9952, 0.2887, 0.8555, 0.3662, 0.8792, 0.8026, -0.4864, 0.8118, -0.3339, 0.7226, -0.3178, 0.7209, -0.4695, 0.7928, -0.6024, 0.8026, -0.4864, 0.7209, -0.4695, 0.7112, -0.6041, 0.7112, -0.6041, 0.7209, -0.4695, 0.6379, -0.4591, 0.6387, -0.6082, 0.9765, -0.4019, 0.9782, -0.3218, 0.9117, -0.3212, 0.8943, -0.4652, 0.9503, -0.6009, 0.9765, -0.4019, 0.8943, -0.4652, 0.8829, -0.6031, 0.8829, -0.6031, 0.8943, -0.4652, 0.8026, -0.4864, 0.7928, -0.6024, 0.9811, -0.1841, 0.9839, -0.05686, 0.8739, -0.06211, 0.9309, -0.1872, 0.9782, -0.3218, 0.9811, -0.1841, 0.9309, -0.1872, 0.9117, -0.3212, 0.9117, -0.3212, 0.9309, -0.1872, 0.8435, -0.1889, 0.8118, -0.3339, 0.5051, -0.4691, 0.5407, -0.3323, 0.4539, -0.3048, 0.4248, -0.4493, 0.4745, -0.607, 0.5051, -0.4691, 0.4248, -0.4493, 0.3996, -0.611, 0.3996, -0.611, 0.4248, -0.4493, 0.3325, -0.4574, 0.3137, -0.6091, 0.6379, -0.4591, 0.6567, -0.3006, 0.5702, -0.3205, 0.5539, -0.481, 0.6387, -0.6082, 0.6379, -0.4591, 0.5539, -0.481, 0.5591, -0.6065, 0.5591, -0.6065, 0.5539, -0.481, 0.5051, -0.4691, 0.4745, -0.607, 0.635, -0.1791, 0.6541, -0.06427, 0.5969, -0.0561, 0.5565, -0.1805, 0.6567, -0.3006, 0.635, -0.1791, 0.5565, -0.1805, 0.5702, -0.3205, 0.1656, 0.6591, 0.1592, 0.8023, 0.1201, 0.8148, 0.07472, 0.6665, 0.4367, 1.331, 0.3777, 1.321, 0.3508, 1.184, 0.4487, 1.178, 0.513, 1.355, 0.4367, 1.331, 0.4487, 1.178, 0.513, 1.192, 0.513, 1.192, 0.4487, 1.178, 0.4516, 1.09, 0.513, 1.071, 0.4387, 1.558, 0.3681, 1.558, 0.3925, 1.445, 0.4291, 1.437, 0.513, 1.558, 0.4387, 1.558, 0.4291, 1.437, 0.513, 1.472, 0.513, 1.472, 0.4291, 1.437, 0.4367, 1.331, 0.513, 1.355, 0.2974, 1.558, 0.2268, 1.558, 0.2169, 1.454, 0.3085, 1.434, 0.3681, 1.558, 0.2974, 1.558, 0.3085, 1.434, 0.3925, 1.445, 0.3925, 1.445, 0.3085, 1.434, 0.2849, 1.352, 0.3777, 1.321, 1.216, 0.7678, 1.33, 0.8032, 1.313, 0.9374, 1.242, 0.9112, 1.152, 0.7836, 1.216, 0.7678, 1.242, 0.9112, 1.124, 0.9044, 1.124, 0.9044, 1.242, 0.9112, 1.221, 1.048, 1.119, 1.042, 1.19, 0.5057, 1.264, 0.5038, 1.309, 0.6127, 1.242, 0.6199, 0.513, 0.5948, 0.4362, 0.5957, 0.3894, 0.5089, 0.4836, 0.5019, 1.148, 0.5877, 1.242, 0.6199, 1.216, 0.7678, 1.152, 0.7836, 0.255, -0.6009, 0.3137, -0.6091, 0.3325, -0.4574, 0.2425, -0.5145, 1.264, 0.5038, 1.331, 0.5055, 1.394, 0.5971, 1.309, 0.6127, 1.309, 0.6127, 1.394, 0.5971, 1.411, 0.7573, 1.33, 0.8032, -0.4396, 0.7043, -0.4396, 0.7848, -0.5253, 0.7848, -0.5253, 0.7043, -0.4131, 0.497, -0.4396, 0.7043, -0.5253, 0.7043, -0.4837, 0.497, -0.4837, 0.497, -0.5253, 0.7043, -0.611, 0.7043, -0.5543, 0.497, -0.2681, 0.7043, -0.2681, 0.7848, -0.3539, 0.7848, -0.3539, 0.7043, -0.2681, 0.497, -0.2681, 0.7043, -0.3539, 0.7043, -0.3425, 0.497, -0.3425, 0.497, -0.3539, 0.7043, -0.4396, 0.7043, -0.4131, 0.497, -0.2681, 0.9232, -0.2681, 1.051, -0.3539, 1.051, -0.3539, 0.9232, -0.2681, 0.7848, -0.2681, 0.9232, -0.3539, 0.9232, -0.3539, 0.7848, -0.3539, 0.7848, -0.3539, 0.9232, -0.4396, 0.9232, -0.4396, 0.7848, -0.4396, 0.9232, -0.4396, 1.051, -0.5253, 1.051, -0.5253, 0.9232, -0.4396, 0.7848, -0.4396, 0.9232, -0.5253, 0.9232, -0.5253, 0.7848, -0.5253, 0.7848, -0.5253, 0.9232, -0.611, 0.9232, -0.611, 0.7848, 0.2597, -0.3576, 0.3535, -0.31, 0.2996, -0.1756, 0.2031, -0.1983, 1.33, 0.8032, 1.411, 0.7573, 1.402, 0.9103, 1.313, 0.9374, 1.313, 0.9374, 1.402, 0.9103, 1.383, 1.063, 1.294, 1.053, 0.2849, 1.352, 0.2309, 1.33, 0.2267, 1.209, 0.2888, 1.225, 0.3777, 1.321, 0.2849, 1.352, 0.2888, 1.225, 0.3508, 1.184, 0.3508, 1.184, 0.2888, 1.225, 0.2846, 1.1, 0.3779, 1.105, 0.4816, -0.1772, 0.5287, -0.05849, 0.4516, -0.04915, 0.4023, -0.1507, 0.5407, -0.3323, 0.4816, -0.1772, 0.4023, -0.1507, 0.4539, -0.3048, 0.4539, -0.3048, 0.4023, -0.1507, 0.2996, -0.1756, 0.3535, -0.31, 0.8435, -0.1889, 0.8039, -0.0611, 0.709, -0.06805, 0.7095, -0.1783, 0.8118, -0.3339, 0.8435, -0.1889, 0.7095, -0.1783, 0.7226, -0.3178, 0.7226, -0.3178, 0.7095, -0.1783, 0.635, -0.1791, 0.6567, -0.3006, 0.2887, 0.8555, 0.2288, 0.8641, 0.2063, 0.742, 0.2763, 0.7437, 0.3662, 0.8792, 0.2887, 0.8555, 0.2763, 0.7437, 0.3822, 0.7562, 0.3822, 0.7562, 0.2763, 0.7437, 0.2955, 0.5807, 0.3634, 0.5623, 1.064, 0.2032, 1.084, 0.3662, 1.017, 0.3175, 0.9944, 0.2049, 0.7213, 0.04993, 0.6529, 0.0453, 0.6541, -0.06427, 0.709, -0.06805, 0.4237, -0.0005751, 0.3302, 0.03264, 0.3433, -0.0578, 0.4516, -0.04915, 1.077, -0.278, 1.073, -0.1528, 0.9912, -0.1425, 1.015, -0.2616, 0.2427, 0.07226, 0.2444, -0.04769, 0.3433, -0.0578, 0.3302, 0.03264, -0.5253, 1.167, -0.611, 1.167, -0.611, 1.051, -0.5253, 1.051, -0.3539, 1.167, -0.4396, 1.167, -0.4396, 1.051, -0.3539, 1.051, -0.3539, 1.398, -0.4396, 1.398, -0.4396, 1.282, -0.3539, 1.282, -0.5253, 1.398, -0.611, 1.398, -0.611, 1.282, -0.5253, 1.282, 0.2517, 0.3827, 0.2591, 0.2131, 0.3358, 0.1479, 0.3314, 0.3248, 1.206, 1.491, 1.21, 1.311, 1.292, 1.299, 1.281, 1.483, 1.227, 1.174, 1.221, 1.048, 1.294, 1.053, 1.292, 1.142, 1.097, -0.487, 1.073, -0.4051, 1.019, -0.3833, 1.005, -0.5069, 1.217, -0.4902, 1.225, -0.3843, 1.166, -0.3742, 1.181, -0.4983, 1.237, -0.2314, 1.24, -0.143, 1.166, -0.1581, 1.139, -0.2375, 0.5805, 0.04548, 0.498, 0.0318, 0.5287, -0.05849, 0.5969, -0.0561, 0.5787, 0.3552, 0.5184, 0.3558, 0.5345, 0.1471, 0.5963, 0.1693, 0.4229, 0.336, 0.3314, 0.3248, 0.3358, 0.1479, 0.4355, 0.1355, 0.9135, 0.06389, 0.8331, 0.06624, 0.8039, -0.0611, 0.8739, -0.06211, 0.9076, 0.3144, 0.8214, 0.3608, 0.8279, 0.1841, 0.9159, 0.1592, 0.7634, 0.3375, 0.6722, 0.3201, 0.6781, 0.1602, 0.7537, 0.1654, 1.096, -0.04826, 1.077, 0.09143, 1.017, 0.08284, 1.012, -0.03801, 1.243, -0.03473, 1.236, 0.07803, 1.154, 0.06771, 1.161, -0.03669, 1.236, 0.2108, 1.224, 0.3512, 1.151, 0.3846, 1.17, 0.1907, 1.236, 0.07803, 1.236, 0.2108, 1.17, 0.1907, 1.154, 0.06771, 1.301, 0.06404, 1.301, 0.2162, 1.236, 0.2108, 1.236, 0.07803, 1.301, 0.2162, 1.301, 0.3521, 1.224, 0.3512, 1.236, 0.2108, 1.24, -0.143, 1.243, -0.03473, 1.161, -0.03669, 1.166, -0.1581, 1.301, -0.124, 1.301, -0.01861, 1.243, -0.03473, 1.24, -0.143, 1.301, -0.01861, 1.301, 0.06404, 1.236, 0.07803, 1.243, -0.03473, 1.073, -0.1528, 1.096, -0.04826, 1.012, -0.03801, 0.9912, -0.1425, 1.166, -0.1581, 1.161, -0.03669, 1.096, -0.04826, 1.073, -0.1528, 1.161, -0.03669, 1.154, 0.06771, 1.077, 0.09143, 1.096, -0.04826, 0.8214, 0.3608, 0.7634, 0.3375, 0.7537, 0.1654, 0.8279, 0.1841, 0.8164, 0.5004, 0.7348, 0.4987, 0.7634, 0.3375, 0.8214, 0.3608, 0.7348, 0.4987, 0.6623, 0.4945, 0.6722, 0.3201, 0.7634, 0.3375, 0.9912, 0.2882, 0.9076, 0.3144, 0.9159, 0.1592, 0.9888, 0.1732, 0.9739, 0.5019, 0.9065, 0.4997, 0.9076, 0.3144, 0.9912, 0.2882, 0.9065, 0.4997, 0.8164, 0.5004, 0.8214, 0.3608, 0.9076, 0.3144, 0.9863, 0.05816, 0.9135, 0.06389, 0.8739, -0.06211, 0.9839, -0.05686, 0.9888, 0.1732, 0.9159, 0.1592, 0.9135, 0.06389, 0.9863, 0.05816, 0.9159, 0.1592, 0.8279, 0.1841, 0.8331, 0.06624, 0.9135, 0.06389, 0.5184, 0.3558, 0.4229, 0.336, 0.4355, 0.1355, 0.5345, 0.1471, 0.4981, 0.4958, 0.4232, 0.4918, 0.4229, 0.336, 0.5184, 0.3558, 0.4232, 0.4918, 0.3373, 0.4937, 0.3314, 0.3248, 0.4229, 0.336, 0.6722, 0.3201, 0.5787, 0.3552, 0.5963, 0.1693, 0.6781, 0.1602, 0.6623, 0.4945, 0.5827, 0.4963, 0.5787, 0.3552, 0.6722, 0.3201, 0.5827, 0.4963, 0.4981, 0.4958, 0.5184, 0.3558, 0.5787, 0.3552, 0.6529, 0.0453, 0.5805, 0.04548, 0.5969, -0.0561, 0.6541, -0.06427, 0.6781, 0.1602, 0.5963, 0.1693, 0.5805, 0.04548, 0.6529, 0.0453, 0.5963, 0.1693, 0.5345, 0.1471, 0.498, 0.0318, 0.5805, 0.04548, 1.225, -0.3843, 1.237, -0.2314, 1.139, -0.2375, 1.166, -0.3742, 1.301, -0.4078, 1.301, -0.2454, 1.237, -0.2314, 1.225, -0.3843, 1.301, -0.2454, 1.301, -0.124, 1.24, -0.143, 1.237, -0.2314, 1.227, -0.611, 1.217, -0.4902, 1.181, -0.4983, 1.156, -0.611, 1.301, -0.611, 1.301, -0.5252, 1.217, -0.4902, 1.227, -0.611, 1.301, -0.5252, 1.301, -0.4078, 1.225, -0.3843, 1.217, -0.4902, 1.086, -0.611, 1.097, -0.487, 1.005, -0.5069, 1.015, -0.611, 1.156, -0.611, 1.181, -0.4983, 1.097, -0.487, 1.086, -0.611, 1.181, -0.4983, 1.166, -0.3742, 1.073, -0.4051, 1.097, -0.487, 1.21, 1.311, 1.227, 1.174, 1.292, 1.142, 1.292, 1.299, 1.134, 1.322, 1.12, 1.179, 1.227, 1.174, 1.21, 1.311, 1.12, 1.179, 1.119, 1.042, 1.221, 1.048, 1.227, 1.174, 1.19, 1.611, 1.206, 1.491, 1.281, 1.483, 1.265, 1.609, 1.114, 1.61, 1.14, 1.503, 1.206, 1.491, 1.19, 1.611, 1.14, 1.503, 1.134, 1.322, 1.21, 1.311, 1.206, 1.491, 0.2786, 0.5019, 0.2517, 0.3827, 0.3314, 0.3248, 0.3373, 0.4937, 1.265, 1.609, 1.281, 1.483, 1.361, 1.492, 1.332, 1.611, 1.281, 1.483, 1.292, 1.299, 1.38, 1.325, 1.361, 1.492, -0.4396, 1.398, -0.5253, 1.398, -0.5253, 1.282, -0.4396, 1.282, -0.4131, 1.605, -0.4837, 1.605, -0.5253, 1.398, -0.4396, 1.398, -0.4837, 1.605, -0.5543, 1.605, -0.611, 1.398, -0.5253, 1.398, -0.2681, 1.398, -0.3539, 1.398, -0.3539, 1.282, -0.2681, 1.282, -0.2681, 1.605, -0.3425, 1.605, -0.3539, 1.398, -0.2681, 1.398, -0.3425, 1.605, -0.4131, 1.605, -0.4396, 1.398, -0.3539, 1.398, -0.2681, 1.167, -0.3539, 1.167, -0.3539, 1.051, -0.2681, 1.051, -0.2681, 1.282, -0.3539, 1.282, -0.3539, 1.167, -0.2681, 1.167, -0.3539, 1.282, -0.4396, 1.282, -0.4396, 1.167, -0.3539, 1.167, -0.4396, 1.167, -0.5253, 1.167, -0.5253, 1.051, -0.4396, 1.051, -0.4396, 1.282, -0.5253, 1.282, -0.5253, 1.167, -0.4396, 1.167, -0.5253, 1.282, -0.611, 1.282, -0.611, 1.167, -0.5253, 1.167, 0.2591, 0.2131, 0.2427, 0.07226, 0.3302, 0.03264, 0.3358, 0.1479, 1.292, 1.299, 1.292, 1.142, 1.373, 1.182, 1.38, 1.325, 1.292, 1.142, 1.294, 1.053, 1.383, 1.063, 1.373, 1.182, 1.073, -0.4051, 1.077, -0.278, 1.015, -0.2616, 1.019, -0.3833, 1.166, -0.3742, 1.139, -0.2375, 1.077, -0.278, 1.073, -0.4051, 1.139, -0.2375, 1.166, -0.1581, 1.073, -0.1528, 1.077, -0.278, 0.498, 0.0318, 0.4237, -0.0005751, 0.4516, -0.04915, 0.5287, -0.05849, 0.5345, 0.1471, 0.4355, 0.1355, 0.4237, -0.0005751, 0.498, 0.0318, 0.4355, 0.1355, 0.3358, 0.1479, 0.3302, 0.03264, 0.4237, -0.0005751, 0.8331, 0.06624, 0.7213, 0.04993, 0.709, -0.06805, 0.8039, -0.0611, 0.8279, 0.1841, 0.7537, 0.1654, 0.7213, 0.04993, 0.8331, 0.06624, 0.7537, 0.1654, 0.6781, 0.1602, 0.6529, 0.0453, 0.7213, 0.04993, 1.077, 0.09143, 1.064, 0.2032, 0.9944, 0.2049, 1.017, 0.08284, 1.154, 0.06771, 1.17, 0.1907, 1.064, 0.2032, 1.077, 0.09143, 1.17, 0.1907, 1.151, 0.3846, 1.084, 0.3662, 1.064, 0.2032])
me_cube.materials.append(mat_wallbase)
me_cube.use_remesh_preserve_volume = False
me_cube.use_remesh_preserve_attributes = False
me_cube.use_mirror_vertex_groups = False
me_cube.update()

# ---- objects
ob_cube = bpy.data.objects.new('Cube', me_cube)
ob_lamp = bpy.data.objects.new('Lamp', light_lamp)
ob_camera = bpy.data.objects.new('Camera', cam_camera)

# ---- transforms, parenting, visibility, modifiers, constraints
ob_cube.location = (0.0, 0.0, 4.007)
ob_cube.scale = (4.0, 2.0, 4.0)
ob_cube.lock_rotations_4d = False
ob_cube.empty_display_type = 'ARROWS'
ob_cube.lineart.crease_threshold = 0.0
ob_lamp.location = (0.9133, -9.885, 16.78)
ob_lamp.rotation_euler = (0.6503, 0.05522, 1.866)
ob_lamp.lock_rotations_4d = False
ob_lamp.empty_display_type = 'ARROWS'
ob_lamp.color = (0.0, 0.0, 0.0, 0.0)
ob_lamp.lineart.crease_threshold = 0.0
ob_camera.location = (16.46, -16.98, 14.77)
ob_camera.rotation_euler = (1.151, 5.989e-07, 0.77)
ob_camera.lock_rotations_4d = False
ob_camera.empty_display_type = 'ARROWS'
ob_camera.color = (0.0, 0.0, 0.0, 0.0)
ob_camera.display_type = 'WIRE'
ob_camera.lineart.crease_threshold = 0.0

# ---- collection membership
col_collection_1.objects.link(ob_cube)
col_collection_1.objects.link(ob_lamp)
col_collection_1.objects.link(ob_camera)

# ---- scene / render settings (as saved in the file)
scene.camera = ob_camera
scene.frame_start = 1; scene.frame_end = 250; scene.frame_set(1)
scene.render.engine = 'BLENDER_EEVEE_NEXT'
scene.render.resolution_percentage = 50
scene.render.dither_intensity = 0.0
scene.cycles.use_denoising = False
scene.cycles.samples = 128
scene.cycles.sampling_pattern = 'TABULATED_SOBOL'
scene.cycles.use_adaptive_sampling = False
scene.cycles.use_light_tree = False
scene.cycles.blur_glossy = 0.0
scene.cycles.sample_clamp_indirect = 0.0
scene.view_settings.view_transform = 'Standard'
bpy.context.view_layer.update()
